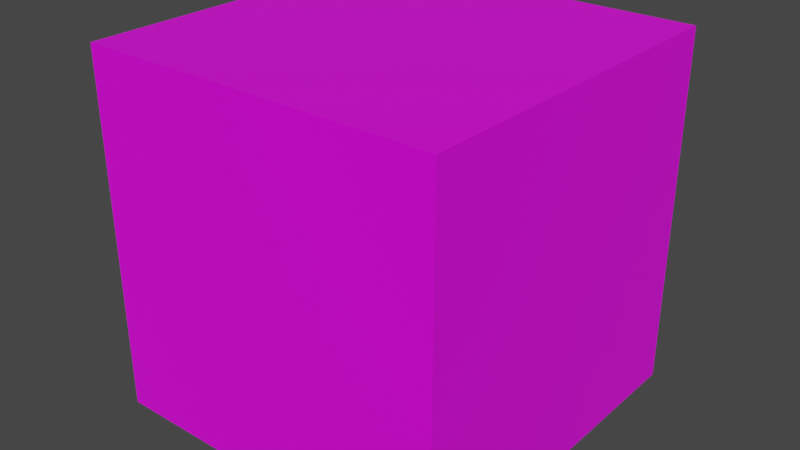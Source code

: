 # Source: stoneSquare.blend  (saved by Blender 2.90.8; exported with 4.5.12 LTS)
import bpy
from mathutils import Matrix  # noqa: F401  (used for matrix-valued properties, if any)

bpy.ops.wm.read_factory_settings(use_empty=True)
scene = bpy.context.scene
scene.name = 'Scene'

# ---- collections
col_collection = bpy.data.collections.new('Collection'); scene.collection.children.link(col_collection)

# ---- images (referenced by path relative to the original .blend; pixels are not part of the script)
import os
ASSET_DIR = os.environ.get("B2B_ASSET_DIR", "")  # directory of the original .blend (textures are referenced by path, not embedded)
HERE = os.path.dirname(os.path.abspath(__file__))  # packed textures are extracted next to this script under _unpacked/

def load_image(name, relpath, width, height, colorspace="sRGB"):
    """Load a texture the original file referenced (path relative to the .blend, or extracted next to this script)."""
    p = next((c for c in (os.path.join(HERE, relpath), os.path.join(ASSET_DIR, relpath)) if relpath and os.path.exists(c)), "")
    if p:
        img = bpy.data.images.load(p, check_existing=True)
        img.name = name
    else:  # same state as the original file: an image datablock whose file is absent (Cycles renders it pink)
        img = bpy.data.images.new(name, width, height)
        img.source = "FILE"
        img.filepath = "//" + (relpath or name)
    img.colorspace_settings.name = colorspace
    return img
img_hungrytexture_png = load_image('hungryTexture.png', 'hungryTexture.png', 1024, 1024, 'sRGB')

# ---- materials (node trees are filled in below, after node groups)
mat_material = bpy.data.materials.new('Material')
mat_material.alpha_threshold = 0.0
mat_material.use_transparent_shadow = False
mat_material.line_color = (0.0, 0.0, 0.0, 1.0)

# ---- material node trees
mat_material.use_nodes = True; mat_material.node_tree.nodes.clear()
_N = mat_material.node_tree.nodes; _L = mat_material.node_tree.links
n0 = _N.new('ShaderNodeOutputMaterial'); n0.name = 'Material Output'; n0.location = (300, 300)
n1 = _N.new('ShaderNodeBsdfPrincipled'); n1.name = 'Principled BSDF'; n1.location = (10, 300)
n1.distribution = 'GGX'
n1.subsurface_method = 'BURLEY'
n1.inputs[2].default_value = 0.4
n1.inputs[3].default_value = 1.45
n1.inputs[27].default_value = (0.0, 0.0, 0.0, 1.0)
n1.inputs[28].default_value = 1.0
n2 = _N.new('ShaderNodeTexImage'); n2.name = 'Image Texture'; n2.location = (-280, 270)
n2.image = img_hungrytexture_png
_L.new(n1.outputs[0], n0.inputs[0])
_L.new(n2.outputs[0], n1.inputs[0])
n0.is_active_output = True

# ---- world
world_world = bpy.data.worlds.new('World'); scene.world = world_world
world_world.use_nodes = True; world_world.node_tree.nodes.clear()
_N = world_world.node_tree.nodes; _L = world_world.node_tree.links
n0 = _N.new('ShaderNodeOutputWorld'); n0.name = 'World Output'; n0.location = (300, 300)
n1 = _N.new('ShaderNodeBackground'); n1.name = 'Background'; n1.location = (10, 300)
n1.inputs[0].default_value = (0.05088, 0.05088, 0.05088, 1.0)
_L.new(n1.outputs[0], n0.inputs[0])
n0.is_active_output = True
world_world.color = (0.05088, 0.05088, 0.05088)
world_world.use_sun_shadow = False
world_world.sun_shadow_jitter_overblur = 0.0

# ---- meshes
me_cube = bpy.data.meshes.new('Cube')
me_cube.from_pydata([(1.979, 1.979, 1.979), (1.979, 1.979, -1.979), (1.979, -1.979, 1.979), (1.979, -1.979, -1.979), (-1.979, 1.979, 1.979), (-1.979, 1.979, -1.979), (-1.979, -1.979, 1.979), (-1.979, -1.979, -1.979)], [], [(2, 0, 6), (3, 7, 1), (3, 1, 2), (1, 5, 0), (1, 0, 2), (5, 4, 0), (5, 7, 4), (6, 4, 7), (6, 7, 3), (3, 2, 6), (4, 6, 0), (5, 1, 7)])
_uv = me_cube.uv_layers.new(name='UVMap')
_uv.uv.foreach_set('vector', [0.4929, 0.1657, 0.4929, 0.2001, 0.4644, 0.1658, 0.4929, 0.2001, 0.4642, 0.2002, 0.4929, 0.1657, 0.4644, 0.1658, 0.4929, 0.1657, 0.4642, 0.2002, 0.4929, 0.1657, 0.4644, 0.1658, 0.4929, 0.2001, 0.4929, 0.1657, 0.4929, 0.2001, 0.4642, 0.2002, 0.4644, 0.1658, 0.4642, 0.2002, 0.4929, 0.2001, 0.4644, 0.1658, 0.4929, 0.1657, 0.4642, 0.2002, 0.4929, 0.2001, 0.4642, 0.2002, 0.4929, 0.1657, 0.4929, 0.1659, 0.4642, 0.2002, 0.4644, 0.1658, 0.4928, 0.2002, 0.4642, 0.2002, 0.4928, 0.1661, 0.4642, 0.2002, 0.4644, 0.1658, 0.4929, 0.2001, 0.4644, 0.1658, 0.4929, 0.1657, 0.4642, 0.2002])
me_cube.materials.append(mat_material)
me_cube.use_remesh_preserve_volume = False
me_cube.use_remesh_preserve_attributes = False
me_cube.use_mirror_vertex_groups = False
me_cube.update()

# ---- objects
ob_cube = bpy.data.objects.new('Cube', me_cube)

# ---- transforms, parenting, visibility, modifiers, constraints
ob_cube.location = (0.0, 0.0, 0.0)
ob_cube.lock_rotations_4d = False
ob_cube.empty_display_type = 'ARROWS'
ob_cube.lineart.crease_threshold = 0.0

# ---- collection membership
col_collection.objects.link(ob_cube)

# ---- scene / render settings (as saved in the file)
scene.frame_start = 1; scene.frame_end = 250; scene.frame_set(1)
scene.render.engine = 'BLENDER_EEVEE_NEXT'
scene.cycles.use_denoising = False
scene.cycles.samples = 128
scene.cycles.sampling_pattern = 'TABULATED_SOBOL'
scene.cycles.use_adaptive_sampling = False
scene.cycles.use_light_tree = False
scene.view_settings.view_transform = 'Filmic'
bpy.context.view_layer.update()

# ---- added for rendering (the .blend has no active camera and no usable light): camera, sun
cam_auto = bpy.data.cameras.new('AutoCamera')
cam_auto.lens = 50.0
cam_auto.sensor_width = 36.0
cam_auto.clip_end = 1000.0
ob_auto_camera = bpy.data.objects.new('AutoCamera', cam_auto)
scene.collection.objects.link(ob_auto_camera)
ob_auto_camera.location = (6.34318, -7.61181, 5.07454)
ob_auto_camera.rotation_euler = (1.09748, -7.21219e-08, 0.694738)
scene.camera = ob_auto_camera
light_auto_sun = bpy.data.lights.new('AutoSun', 'SUN')
light_auto_sun.energy = 3.0
light_auto_sun.angle = 0.0523599
ob_auto_sun = bpy.data.objects.new('AutoSun', light_auto_sun)
scene.collection.objects.link(ob_auto_sun)
ob_auto_sun.rotation_euler = (0.872665, 0.174533, 0.523599)
bpy.context.view_layer.update()
